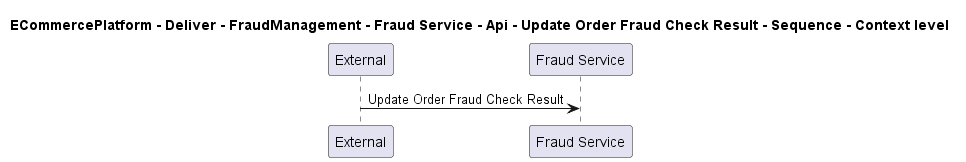

The diagram above was rendered by PlantUML. Its source (embedded in the PNG):
@startuml

title ECommercePlatform - Deliver - FraudManagement - Fraud Service - Api - Update Order Fraud Check Result - Sequence - Context level

participant "External" as C4InterFlow.SoftwareSystems.ExternalSystem
participant "Fraud Service" as ECommercePlatform.Deliver.FraudManagement.SoftwareSystems.FraudService

C4InterFlow.SoftwareSystems.ExternalSystem -> ECommercePlatform.Deliver.FraudManagement.SoftwareSystems.FraudService : Update Order Fraud Check Result


@enduml